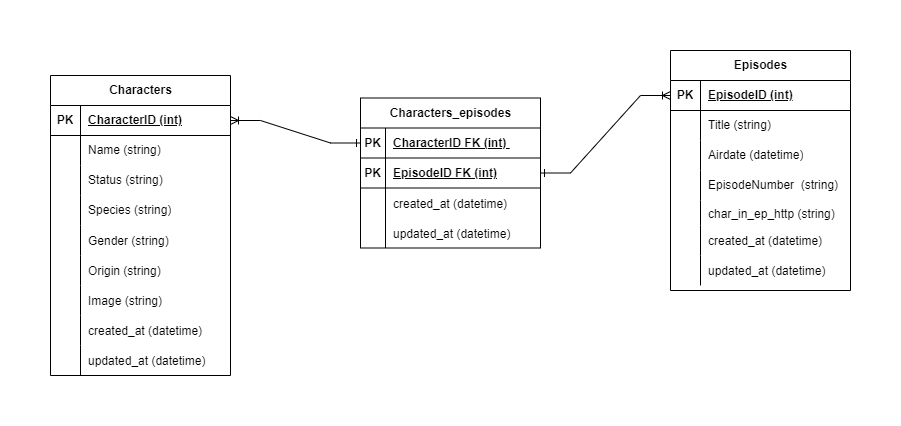

The diagram above was exported from draw.io. Its source (the exported page's mxGraphModel, read from the mxfile embedded in the PNG):
<mxGraphModel dx="383" dy="448" grid="1" gridSize="10" guides="1" tooltips="1" connect="1" arrows="1" fold="1" page="1" pageScale="1" pageWidth="850" pageHeight="1100" math="0" shadow="0">
  <root>
    <mxCell id="0" />
    <mxCell id="1" parent="0" />
    <mxCell id="Ap9VGezxgqfsywlbVvbc-1" value="Characters" style="shape=table;startSize=30;container=1;collapsible=1;childLayout=tableLayout;fixedRows=1;rowLines=0;fontStyle=1;align=center;resizeLast=1;html=1;" parent="1" vertex="1">
      <mxGeometry x="30" y="280" width="180" height="300" as="geometry" />
    </mxCell>
    <mxCell id="Ap9VGezxgqfsywlbVvbc-2" value="" style="shape=tableRow;horizontal=0;startSize=0;swimlaneHead=0;swimlaneBody=0;fillColor=none;collapsible=0;dropTarget=0;points=[[0,0.5],[1,0.5]];portConstraint=eastwest;top=0;left=0;right=0;bottom=1;" parent="Ap9VGezxgqfsywlbVvbc-1" vertex="1">
      <mxGeometry y="30" width="180" height="30" as="geometry" />
    </mxCell>
    <mxCell id="Ap9VGezxgqfsywlbVvbc-3" value="PK" style="shape=partialRectangle;connectable=0;fillColor=none;top=0;left=0;bottom=0;right=0;fontStyle=1;overflow=hidden;whiteSpace=wrap;html=1;" parent="Ap9VGezxgqfsywlbVvbc-2" vertex="1">
      <mxGeometry width="30" height="30" as="geometry">
        <mxRectangle width="30" height="30" as="alternateBounds" />
      </mxGeometry>
    </mxCell>
    <mxCell id="Ap9VGezxgqfsywlbVvbc-4" value="CharacterID (int)" style="shape=partialRectangle;connectable=0;fillColor=none;top=0;left=0;bottom=0;right=0;align=left;spacingLeft=6;fontStyle=5;overflow=hidden;whiteSpace=wrap;html=1;" parent="Ap9VGezxgqfsywlbVvbc-2" vertex="1">
      <mxGeometry x="30" width="150" height="30" as="geometry">
        <mxRectangle width="150" height="30" as="alternateBounds" />
      </mxGeometry>
    </mxCell>
    <mxCell id="Ap9VGezxgqfsywlbVvbc-5" value="" style="shape=tableRow;horizontal=0;startSize=0;swimlaneHead=0;swimlaneBody=0;fillColor=none;collapsible=0;dropTarget=0;points=[[0,0.5],[1,0.5]];portConstraint=eastwest;top=0;left=0;right=0;bottom=0;" parent="Ap9VGezxgqfsywlbVvbc-1" vertex="1">
      <mxGeometry y="60" width="180" height="30" as="geometry" />
    </mxCell>
    <mxCell id="Ap9VGezxgqfsywlbVvbc-6" value="" style="shape=partialRectangle;connectable=0;fillColor=none;top=0;left=0;bottom=0;right=0;editable=1;overflow=hidden;whiteSpace=wrap;html=1;" parent="Ap9VGezxgqfsywlbVvbc-5" vertex="1">
      <mxGeometry width="30" height="30" as="geometry">
        <mxRectangle width="30" height="30" as="alternateBounds" />
      </mxGeometry>
    </mxCell>
    <mxCell id="Ap9VGezxgqfsywlbVvbc-7" value="Name (string)" style="shape=partialRectangle;connectable=0;fillColor=none;top=0;left=0;bottom=0;right=0;align=left;spacingLeft=6;overflow=hidden;whiteSpace=wrap;html=1;" parent="Ap9VGezxgqfsywlbVvbc-5" vertex="1">
      <mxGeometry x="30" width="150" height="30" as="geometry">
        <mxRectangle width="150" height="30" as="alternateBounds" />
      </mxGeometry>
    </mxCell>
    <mxCell id="Ap9VGezxgqfsywlbVvbc-8" value="" style="shape=tableRow;horizontal=0;startSize=0;swimlaneHead=0;swimlaneBody=0;fillColor=none;collapsible=0;dropTarget=0;points=[[0,0.5],[1,0.5]];portConstraint=eastwest;top=0;left=0;right=0;bottom=0;" parent="Ap9VGezxgqfsywlbVvbc-1" vertex="1">
      <mxGeometry y="90" width="180" height="30" as="geometry" />
    </mxCell>
    <mxCell id="Ap9VGezxgqfsywlbVvbc-9" value="" style="shape=partialRectangle;connectable=0;fillColor=none;top=0;left=0;bottom=0;right=0;editable=1;overflow=hidden;whiteSpace=wrap;html=1;" parent="Ap9VGezxgqfsywlbVvbc-8" vertex="1">
      <mxGeometry width="30" height="30" as="geometry">
        <mxRectangle width="30" height="30" as="alternateBounds" />
      </mxGeometry>
    </mxCell>
    <mxCell id="Ap9VGezxgqfsywlbVvbc-10" value="Status (string)" style="shape=partialRectangle;connectable=0;fillColor=none;top=0;left=0;bottom=0;right=0;align=left;spacingLeft=6;overflow=hidden;whiteSpace=wrap;html=1;" parent="Ap9VGezxgqfsywlbVvbc-8" vertex="1">
      <mxGeometry x="30" width="150" height="30" as="geometry">
        <mxRectangle width="150" height="30" as="alternateBounds" />
      </mxGeometry>
    </mxCell>
    <mxCell id="Ap9VGezxgqfsywlbVvbc-11" value="" style="shape=tableRow;horizontal=0;startSize=0;swimlaneHead=0;swimlaneBody=0;fillColor=none;collapsible=0;dropTarget=0;points=[[0,0.5],[1,0.5]];portConstraint=eastwest;top=0;left=0;right=0;bottom=0;" parent="Ap9VGezxgqfsywlbVvbc-1" vertex="1">
      <mxGeometry y="120" width="180" height="30" as="geometry" />
    </mxCell>
    <mxCell id="Ap9VGezxgqfsywlbVvbc-12" value="" style="shape=partialRectangle;connectable=0;fillColor=none;top=0;left=0;bottom=0;right=0;editable=1;overflow=hidden;whiteSpace=wrap;html=1;" parent="Ap9VGezxgqfsywlbVvbc-11" vertex="1">
      <mxGeometry width="30" height="30" as="geometry">
        <mxRectangle width="30" height="30" as="alternateBounds" />
      </mxGeometry>
    </mxCell>
    <mxCell id="Ap9VGezxgqfsywlbVvbc-13" value="Species&amp;nbsp;(string)" style="shape=partialRectangle;connectable=0;fillColor=none;top=0;left=0;bottom=0;right=0;align=left;spacingLeft=6;overflow=hidden;whiteSpace=wrap;html=1;" parent="Ap9VGezxgqfsywlbVvbc-11" vertex="1">
      <mxGeometry x="30" width="150" height="30" as="geometry">
        <mxRectangle width="150" height="30" as="alternateBounds" />
      </mxGeometry>
    </mxCell>
    <mxCell id="Ap9VGezxgqfsywlbVvbc-24" value="" style="shape=tableRow;horizontal=0;startSize=0;swimlaneHead=0;swimlaneBody=0;fillColor=none;collapsible=0;dropTarget=0;points=[[0,0.5],[1,0.5]];portConstraint=eastwest;top=0;left=0;right=0;bottom=0;" parent="Ap9VGezxgqfsywlbVvbc-1" vertex="1">
      <mxGeometry y="150" width="180" height="30" as="geometry" />
    </mxCell>
    <mxCell id="Ap9VGezxgqfsywlbVvbc-25" value="" style="shape=partialRectangle;connectable=0;fillColor=none;top=0;left=0;bottom=0;right=0;editable=1;overflow=hidden;" parent="Ap9VGezxgqfsywlbVvbc-24" vertex="1">
      <mxGeometry width="30" height="30" as="geometry">
        <mxRectangle width="30" height="30" as="alternateBounds" />
      </mxGeometry>
    </mxCell>
    <mxCell id="Ap9VGezxgqfsywlbVvbc-26" value="Gender (string)" style="shape=partialRectangle;connectable=0;fillColor=none;top=0;left=0;bottom=0;right=0;align=left;spacingLeft=6;overflow=hidden;" parent="Ap9VGezxgqfsywlbVvbc-24" vertex="1">
      <mxGeometry x="30" width="150" height="30" as="geometry">
        <mxRectangle width="150" height="30" as="alternateBounds" />
      </mxGeometry>
    </mxCell>
    <mxCell id="Ap9VGezxgqfsywlbVvbc-28" value="" style="shape=tableRow;horizontal=0;startSize=0;swimlaneHead=0;swimlaneBody=0;fillColor=none;collapsible=0;dropTarget=0;points=[[0,0.5],[1,0.5]];portConstraint=eastwest;top=0;left=0;right=0;bottom=0;" parent="Ap9VGezxgqfsywlbVvbc-1" vertex="1">
      <mxGeometry y="180" width="180" height="30" as="geometry" />
    </mxCell>
    <mxCell id="Ap9VGezxgqfsywlbVvbc-29" value="" style="shape=partialRectangle;connectable=0;fillColor=none;top=0;left=0;bottom=0;right=0;editable=1;overflow=hidden;" parent="Ap9VGezxgqfsywlbVvbc-28" vertex="1">
      <mxGeometry width="30" height="30" as="geometry">
        <mxRectangle width="30" height="30" as="alternateBounds" />
      </mxGeometry>
    </mxCell>
    <mxCell id="Ap9VGezxgqfsywlbVvbc-30" value="Origin (string)" style="shape=partialRectangle;connectable=0;fillColor=none;top=0;left=0;bottom=0;right=0;align=left;spacingLeft=6;overflow=hidden;" parent="Ap9VGezxgqfsywlbVvbc-28" vertex="1">
      <mxGeometry x="30" width="150" height="30" as="geometry">
        <mxRectangle width="150" height="30" as="alternateBounds" />
      </mxGeometry>
    </mxCell>
    <mxCell id="Ap9VGezxgqfsywlbVvbc-32" value="" style="shape=tableRow;horizontal=0;startSize=0;swimlaneHead=0;swimlaneBody=0;fillColor=none;collapsible=0;dropTarget=0;points=[[0,0.5],[1,0.5]];portConstraint=eastwest;top=0;left=0;right=0;bottom=0;" parent="Ap9VGezxgqfsywlbVvbc-1" vertex="1">
      <mxGeometry y="210" width="180" height="30" as="geometry" />
    </mxCell>
    <mxCell id="Ap9VGezxgqfsywlbVvbc-33" value="" style="shape=partialRectangle;connectable=0;fillColor=none;top=0;left=0;bottom=0;right=0;editable=1;overflow=hidden;" parent="Ap9VGezxgqfsywlbVvbc-32" vertex="1">
      <mxGeometry width="30" height="30" as="geometry">
        <mxRectangle width="30" height="30" as="alternateBounds" />
      </mxGeometry>
    </mxCell>
    <mxCell id="Ap9VGezxgqfsywlbVvbc-34" value="Image (string)" style="shape=partialRectangle;connectable=0;fillColor=none;top=0;left=0;bottom=0;right=0;align=left;spacingLeft=6;overflow=hidden;" parent="Ap9VGezxgqfsywlbVvbc-32" vertex="1">
      <mxGeometry x="30" width="150" height="30" as="geometry">
        <mxRectangle width="150" height="30" as="alternateBounds" />
      </mxGeometry>
    </mxCell>
    <mxCell id="Ap9VGezxgqfsywlbVvbc-72" value="" style="shape=tableRow;horizontal=0;startSize=0;swimlaneHead=0;swimlaneBody=0;fillColor=none;collapsible=0;dropTarget=0;points=[[0,0.5],[1,0.5]];portConstraint=eastwest;top=0;left=0;right=0;bottom=0;" parent="Ap9VGezxgqfsywlbVvbc-1" vertex="1">
      <mxGeometry y="240" width="180" height="30" as="geometry" />
    </mxCell>
    <mxCell id="Ap9VGezxgqfsywlbVvbc-73" value="" style="shape=partialRectangle;connectable=0;fillColor=none;top=0;left=0;bottom=0;right=0;editable=1;overflow=hidden;" parent="Ap9VGezxgqfsywlbVvbc-72" vertex="1">
      <mxGeometry width="30" height="30" as="geometry">
        <mxRectangle width="30" height="30" as="alternateBounds" />
      </mxGeometry>
    </mxCell>
    <mxCell id="Ap9VGezxgqfsywlbVvbc-74" value="created_at (datetime)" style="shape=partialRectangle;connectable=0;fillColor=none;top=0;left=0;bottom=0;right=0;align=left;spacingLeft=6;overflow=hidden;" parent="Ap9VGezxgqfsywlbVvbc-72" vertex="1">
      <mxGeometry x="30" width="150" height="30" as="geometry">
        <mxRectangle width="150" height="30" as="alternateBounds" />
      </mxGeometry>
    </mxCell>
    <mxCell id="Ap9VGezxgqfsywlbVvbc-76" value="" style="shape=tableRow;horizontal=0;startSize=0;swimlaneHead=0;swimlaneBody=0;fillColor=none;collapsible=0;dropTarget=0;points=[[0,0.5],[1,0.5]];portConstraint=eastwest;top=0;left=0;right=0;bottom=0;" parent="Ap9VGezxgqfsywlbVvbc-1" vertex="1">
      <mxGeometry y="270" width="180" height="30" as="geometry" />
    </mxCell>
    <mxCell id="Ap9VGezxgqfsywlbVvbc-77" value="" style="shape=partialRectangle;connectable=0;fillColor=none;top=0;left=0;bottom=0;right=0;editable=1;overflow=hidden;" parent="Ap9VGezxgqfsywlbVvbc-76" vertex="1">
      <mxGeometry width="30" height="30" as="geometry">
        <mxRectangle width="30" height="30" as="alternateBounds" />
      </mxGeometry>
    </mxCell>
    <mxCell id="Ap9VGezxgqfsywlbVvbc-78" value="updated_at (datetime)" style="shape=partialRectangle;connectable=0;fillColor=none;top=0;left=0;bottom=0;right=0;align=left;spacingLeft=6;overflow=hidden;" parent="Ap9VGezxgqfsywlbVvbc-76" vertex="1">
      <mxGeometry x="30" width="150" height="30" as="geometry">
        <mxRectangle width="150" height="30" as="alternateBounds" />
      </mxGeometry>
    </mxCell>
    <mxCell id="Ap9VGezxgqfsywlbVvbc-35" value="Episodes" style="shape=table;startSize=30;container=1;collapsible=1;childLayout=tableLayout;fixedRows=1;rowLines=0;fontStyle=1;align=center;resizeLast=1;html=1;" parent="1" vertex="1">
      <mxGeometry x="650" y="255" width="180" height="240" as="geometry" />
    </mxCell>
    <mxCell id="Ap9VGezxgqfsywlbVvbc-36" value="" style="shape=tableRow;horizontal=0;startSize=0;swimlaneHead=0;swimlaneBody=0;fillColor=none;collapsible=0;dropTarget=0;points=[[0,0.5],[1,0.5]];portConstraint=eastwest;top=0;left=0;right=0;bottom=1;" parent="Ap9VGezxgqfsywlbVvbc-35" vertex="1">
      <mxGeometry y="30" width="180" height="30" as="geometry" />
    </mxCell>
    <mxCell id="Ap9VGezxgqfsywlbVvbc-37" value="PK" style="shape=partialRectangle;connectable=0;fillColor=none;top=0;left=0;bottom=0;right=0;fontStyle=1;overflow=hidden;whiteSpace=wrap;html=1;" parent="Ap9VGezxgqfsywlbVvbc-36" vertex="1">
      <mxGeometry width="30" height="30" as="geometry">
        <mxRectangle width="30" height="30" as="alternateBounds" />
      </mxGeometry>
    </mxCell>
    <mxCell id="Ap9VGezxgqfsywlbVvbc-38" value="EpisodeID (int)" style="shape=partialRectangle;connectable=0;fillColor=none;top=0;left=0;bottom=0;right=0;align=left;spacingLeft=6;fontStyle=5;overflow=hidden;whiteSpace=wrap;html=1;" parent="Ap9VGezxgqfsywlbVvbc-36" vertex="1">
      <mxGeometry x="30" width="150" height="30" as="geometry">
        <mxRectangle width="150" height="30" as="alternateBounds" />
      </mxGeometry>
    </mxCell>
    <mxCell id="Ap9VGezxgqfsywlbVvbc-39" value="" style="shape=tableRow;horizontal=0;startSize=0;swimlaneHead=0;swimlaneBody=0;fillColor=none;collapsible=0;dropTarget=0;points=[[0,0.5],[1,0.5]];portConstraint=eastwest;top=0;left=0;right=0;bottom=0;" parent="Ap9VGezxgqfsywlbVvbc-35" vertex="1">
      <mxGeometry y="60" width="180" height="30" as="geometry" />
    </mxCell>
    <mxCell id="Ap9VGezxgqfsywlbVvbc-40" value="" style="shape=partialRectangle;connectable=0;fillColor=none;top=0;left=0;bottom=0;right=0;editable=1;overflow=hidden;whiteSpace=wrap;html=1;" parent="Ap9VGezxgqfsywlbVvbc-39" vertex="1">
      <mxGeometry width="30" height="30" as="geometry">
        <mxRectangle width="30" height="30" as="alternateBounds" />
      </mxGeometry>
    </mxCell>
    <mxCell id="Ap9VGezxgqfsywlbVvbc-41" value="Title&amp;nbsp;(string)" style="shape=partialRectangle;connectable=0;fillColor=none;top=0;left=0;bottom=0;right=0;align=left;spacingLeft=6;overflow=hidden;whiteSpace=wrap;html=1;" parent="Ap9VGezxgqfsywlbVvbc-39" vertex="1">
      <mxGeometry x="30" width="150" height="30" as="geometry">
        <mxRectangle width="150" height="30" as="alternateBounds" />
      </mxGeometry>
    </mxCell>
    <mxCell id="Ap9VGezxgqfsywlbVvbc-42" value="" style="shape=tableRow;horizontal=0;startSize=0;swimlaneHead=0;swimlaneBody=0;fillColor=none;collapsible=0;dropTarget=0;points=[[0,0.5],[1,0.5]];portConstraint=eastwest;top=0;left=0;right=0;bottom=0;" parent="Ap9VGezxgqfsywlbVvbc-35" vertex="1">
      <mxGeometry y="90" width="180" height="30" as="geometry" />
    </mxCell>
    <mxCell id="Ap9VGezxgqfsywlbVvbc-43" value="" style="shape=partialRectangle;connectable=0;fillColor=none;top=0;left=0;bottom=0;right=0;editable=1;overflow=hidden;whiteSpace=wrap;html=1;" parent="Ap9VGezxgqfsywlbVvbc-42" vertex="1">
      <mxGeometry width="30" height="30" as="geometry">
        <mxRectangle width="30" height="30" as="alternateBounds" />
      </mxGeometry>
    </mxCell>
    <mxCell id="Ap9VGezxgqfsywlbVvbc-44" value="Airdate (datetime)" style="shape=partialRectangle;connectable=0;fillColor=none;top=0;left=0;bottom=0;right=0;align=left;spacingLeft=6;overflow=hidden;whiteSpace=wrap;html=1;" parent="Ap9VGezxgqfsywlbVvbc-42" vertex="1">
      <mxGeometry x="30" width="150" height="30" as="geometry">
        <mxRectangle width="150" height="30" as="alternateBounds" />
      </mxGeometry>
    </mxCell>
    <mxCell id="Ap9VGezxgqfsywlbVvbc-45" value="" style="shape=tableRow;horizontal=0;startSize=0;swimlaneHead=0;swimlaneBody=0;fillColor=none;collapsible=0;dropTarget=0;points=[[0,0.5],[1,0.5]];portConstraint=eastwest;top=0;left=0;right=0;bottom=0;" parent="Ap9VGezxgqfsywlbVvbc-35" vertex="1">
      <mxGeometry y="120" width="180" height="30" as="geometry" />
    </mxCell>
    <mxCell id="Ap9VGezxgqfsywlbVvbc-46" value="" style="shape=partialRectangle;connectable=0;fillColor=none;top=0;left=0;bottom=0;right=0;editable=1;overflow=hidden;whiteSpace=wrap;html=1;" parent="Ap9VGezxgqfsywlbVvbc-45" vertex="1">
      <mxGeometry width="30" height="30" as="geometry">
        <mxRectangle width="30" height="30" as="alternateBounds" />
      </mxGeometry>
    </mxCell>
    <mxCell id="Ap9VGezxgqfsywlbVvbc-47" value="EpisodeNumber&amp;nbsp;&amp;nbsp;(string)" style="shape=partialRectangle;connectable=0;fillColor=none;top=0;left=0;bottom=0;right=0;align=left;spacingLeft=6;overflow=hidden;whiteSpace=wrap;html=1;" parent="Ap9VGezxgqfsywlbVvbc-45" vertex="1">
      <mxGeometry x="30" width="150" height="30" as="geometry">
        <mxRectangle width="150" height="30" as="alternateBounds" />
      </mxGeometry>
    </mxCell>
    <mxCell id="Ap9VGezxgqfsywlbVvbc-49" value="" style="shape=tableRow;horizontal=0;startSize=0;swimlaneHead=0;swimlaneBody=0;fillColor=none;collapsible=0;dropTarget=0;points=[[0,0.5],[1,0.5]];portConstraint=eastwest;top=0;left=0;right=0;bottom=0;" parent="Ap9VGezxgqfsywlbVvbc-35" vertex="1">
      <mxGeometry y="150" width="180" height="25" as="geometry" />
    </mxCell>
    <mxCell id="Ap9VGezxgqfsywlbVvbc-50" value="" style="shape=partialRectangle;connectable=0;fillColor=none;top=0;left=0;bottom=0;right=0;editable=1;overflow=hidden;" parent="Ap9VGezxgqfsywlbVvbc-49" vertex="1">
      <mxGeometry width="30" height="25" as="geometry">
        <mxRectangle width="30" height="25" as="alternateBounds" />
      </mxGeometry>
    </mxCell>
    <mxCell id="Ap9VGezxgqfsywlbVvbc-51" value="char_in_ep_http (string)" style="shape=partialRectangle;connectable=0;fillColor=none;top=0;left=0;bottom=0;right=0;align=left;spacingLeft=6;overflow=hidden;" parent="Ap9VGezxgqfsywlbVvbc-49" vertex="1">
      <mxGeometry x="30" width="150" height="25" as="geometry">
        <mxRectangle width="150" height="25" as="alternateBounds" />
      </mxGeometry>
    </mxCell>
    <mxCell id="Ap9VGezxgqfsywlbVvbc-91" value="" style="shape=tableRow;horizontal=0;startSize=0;swimlaneHead=0;swimlaneBody=0;fillColor=none;collapsible=0;dropTarget=0;points=[[0,0.5],[1,0.5]];portConstraint=eastwest;top=0;left=0;right=0;bottom=0;" parent="Ap9VGezxgqfsywlbVvbc-35" vertex="1">
      <mxGeometry y="175" width="180" height="30" as="geometry" />
    </mxCell>
    <mxCell id="Ap9VGezxgqfsywlbVvbc-92" value="" style="shape=partialRectangle;connectable=0;fillColor=none;top=0;left=0;bottom=0;right=0;editable=1;overflow=hidden;" parent="Ap9VGezxgqfsywlbVvbc-91" vertex="1">
      <mxGeometry width="30" height="30" as="geometry">
        <mxRectangle width="30" height="30" as="alternateBounds" />
      </mxGeometry>
    </mxCell>
    <mxCell id="Ap9VGezxgqfsywlbVvbc-93" value="created_at (datetime)" style="shape=partialRectangle;connectable=0;fillColor=none;top=0;left=0;bottom=0;right=0;align=left;spacingLeft=6;overflow=hidden;" parent="Ap9VGezxgqfsywlbVvbc-91" vertex="1">
      <mxGeometry x="30" width="150" height="30" as="geometry">
        <mxRectangle width="150" height="30" as="alternateBounds" />
      </mxGeometry>
    </mxCell>
    <mxCell id="Ap9VGezxgqfsywlbVvbc-87" value="" style="shape=tableRow;horizontal=0;startSize=0;swimlaneHead=0;swimlaneBody=0;fillColor=none;collapsible=0;dropTarget=0;points=[[0,0.5],[1,0.5]];portConstraint=eastwest;top=0;left=0;right=0;bottom=0;" parent="Ap9VGezxgqfsywlbVvbc-35" vertex="1">
      <mxGeometry y="205" width="180" height="30" as="geometry" />
    </mxCell>
    <mxCell id="Ap9VGezxgqfsywlbVvbc-88" value="" style="shape=partialRectangle;connectable=0;fillColor=none;top=0;left=0;bottom=0;right=0;editable=1;overflow=hidden;" parent="Ap9VGezxgqfsywlbVvbc-87" vertex="1">
      <mxGeometry width="30" height="30" as="geometry">
        <mxRectangle width="30" height="30" as="alternateBounds" />
      </mxGeometry>
    </mxCell>
    <mxCell id="Ap9VGezxgqfsywlbVvbc-89" value="updated_at (datetime)" style="shape=partialRectangle;connectable=0;fillColor=none;top=0;left=0;bottom=0;right=0;align=left;spacingLeft=6;overflow=hidden;" parent="Ap9VGezxgqfsywlbVvbc-87" vertex="1">
      <mxGeometry x="30" width="150" height="30" as="geometry">
        <mxRectangle width="150" height="30" as="alternateBounds" />
      </mxGeometry>
    </mxCell>
    <mxCell id="Ap9VGezxgqfsywlbVvbc-52" value="Characters_episodes" style="shape=table;startSize=30;container=1;collapsible=1;childLayout=tableLayout;fixedRows=1;rowLines=0;fontStyle=1;align=center;resizeLast=1;html=1;" parent="1" vertex="1">
      <mxGeometry x="340" y="302.5" width="180" height="150" as="geometry" />
    </mxCell>
    <mxCell id="Ap9VGezxgqfsywlbVvbc-53" value="" style="shape=tableRow;horizontal=0;startSize=0;swimlaneHead=0;swimlaneBody=0;fillColor=none;collapsible=0;dropTarget=0;points=[[0,0.5],[1,0.5]];portConstraint=eastwest;top=0;left=0;right=0;bottom=1;" parent="Ap9VGezxgqfsywlbVvbc-52" vertex="1">
      <mxGeometry y="30" width="180" height="30" as="geometry" />
    </mxCell>
    <mxCell id="Ap9VGezxgqfsywlbVvbc-54" value="PK" style="shape=partialRectangle;connectable=0;fillColor=none;top=0;left=0;bottom=0;right=0;fontStyle=1;overflow=hidden;whiteSpace=wrap;html=1;" parent="Ap9VGezxgqfsywlbVvbc-53" vertex="1">
      <mxGeometry width="25" height="30" as="geometry">
        <mxRectangle width="25" height="30" as="alternateBounds" />
      </mxGeometry>
    </mxCell>
    <mxCell id="Ap9VGezxgqfsywlbVvbc-55" value="CharacterID FK (int)&amp;nbsp;" style="shape=partialRectangle;connectable=0;fillColor=none;top=0;left=0;bottom=0;right=0;align=left;spacingLeft=6;fontStyle=5;overflow=hidden;whiteSpace=wrap;html=1;" parent="Ap9VGezxgqfsywlbVvbc-53" vertex="1">
      <mxGeometry x="25" width="155" height="30" as="geometry">
        <mxRectangle width="155" height="30" as="alternateBounds" />
      </mxGeometry>
    </mxCell>
    <mxCell id="Ap9VGezxgqfsywlbVvbc-66" value="" style="shape=tableRow;horizontal=0;startSize=0;swimlaneHead=0;swimlaneBody=0;fillColor=none;collapsible=0;dropTarget=0;points=[[0,0.5],[1,0.5]];portConstraint=eastwest;top=0;left=0;right=0;bottom=1;" parent="Ap9VGezxgqfsywlbVvbc-52" vertex="1">
      <mxGeometry y="60" width="180" height="30" as="geometry" />
    </mxCell>
    <mxCell id="Ap9VGezxgqfsywlbVvbc-67" value="PK" style="shape=partialRectangle;connectable=0;fillColor=none;top=0;left=0;bottom=0;right=0;fontStyle=1;overflow=hidden;whiteSpace=wrap;html=1;" parent="Ap9VGezxgqfsywlbVvbc-66" vertex="1">
      <mxGeometry width="25" height="30" as="geometry">
        <mxRectangle width="25" height="30" as="alternateBounds" />
      </mxGeometry>
    </mxCell>
    <mxCell id="Ap9VGezxgqfsywlbVvbc-68" value="EpisodeID FK (int)" style="shape=partialRectangle;connectable=0;fillColor=none;top=0;left=0;bottom=0;right=0;align=left;spacingLeft=6;fontStyle=5;overflow=hidden;whiteSpace=wrap;html=1;" parent="Ap9VGezxgqfsywlbVvbc-66" vertex="1">
      <mxGeometry x="25" width="155" height="30" as="geometry">
        <mxRectangle width="155" height="30" as="alternateBounds" />
      </mxGeometry>
    </mxCell>
    <mxCell id="Ap9VGezxgqfsywlbVvbc-99" value="" style="shape=tableRow;horizontal=0;startSize=0;swimlaneHead=0;swimlaneBody=0;fillColor=none;collapsible=0;dropTarget=0;points=[[0,0.5],[1,0.5]];portConstraint=eastwest;top=0;left=0;right=0;bottom=0;" parent="Ap9VGezxgqfsywlbVvbc-52" vertex="1">
      <mxGeometry y="90" width="180" height="30" as="geometry" />
    </mxCell>
    <mxCell id="Ap9VGezxgqfsywlbVvbc-100" value="" style="shape=partialRectangle;connectable=0;fillColor=none;top=0;left=0;bottom=0;right=0;editable=1;overflow=hidden;" parent="Ap9VGezxgqfsywlbVvbc-99" vertex="1">
      <mxGeometry width="25" height="30" as="geometry">
        <mxRectangle width="25" height="30" as="alternateBounds" />
      </mxGeometry>
    </mxCell>
    <mxCell id="Ap9VGezxgqfsywlbVvbc-101" value="created_at (datetime)" style="shape=partialRectangle;connectable=0;fillColor=none;top=0;left=0;bottom=0;right=0;align=left;spacingLeft=6;overflow=hidden;" parent="Ap9VGezxgqfsywlbVvbc-99" vertex="1">
      <mxGeometry x="25" width="155" height="30" as="geometry">
        <mxRectangle width="155" height="30" as="alternateBounds" />
      </mxGeometry>
    </mxCell>
    <mxCell id="Ap9VGezxgqfsywlbVvbc-95" value="" style="shape=tableRow;horizontal=0;startSize=0;swimlaneHead=0;swimlaneBody=0;fillColor=none;collapsible=0;dropTarget=0;points=[[0,0.5],[1,0.5]];portConstraint=eastwest;top=0;left=0;right=0;bottom=0;" parent="Ap9VGezxgqfsywlbVvbc-52" vertex="1">
      <mxGeometry y="120" width="180" height="30" as="geometry" />
    </mxCell>
    <mxCell id="Ap9VGezxgqfsywlbVvbc-96" value="" style="shape=partialRectangle;connectable=0;fillColor=none;top=0;left=0;bottom=0;right=0;editable=1;overflow=hidden;" parent="Ap9VGezxgqfsywlbVvbc-95" vertex="1">
      <mxGeometry width="25" height="30" as="geometry">
        <mxRectangle width="25" height="30" as="alternateBounds" />
      </mxGeometry>
    </mxCell>
    <mxCell id="Ap9VGezxgqfsywlbVvbc-97" value="updated_at (datetime)" style="shape=partialRectangle;connectable=0;fillColor=none;top=0;left=0;bottom=0;right=0;align=left;spacingLeft=6;overflow=hidden;" parent="Ap9VGezxgqfsywlbVvbc-95" vertex="1">
      <mxGeometry x="25" width="155" height="30" as="geometry">
        <mxRectangle width="155" height="30" as="alternateBounds" />
      </mxGeometry>
    </mxCell>
    <mxCell id="Ap9VGezxgqfsywlbVvbc-69" value="" style="edgeStyle=entityRelationEdgeStyle;fontSize=12;html=1;endArrow=ERoneToMany;rounded=0;exitX=0;exitY=0.5;exitDx=0;exitDy=0;entryX=1;entryY=0.5;entryDx=0;entryDy=0;startArrow=ERone;startFill=0;" parent="1" source="Ap9VGezxgqfsywlbVvbc-53" target="Ap9VGezxgqfsywlbVvbc-2" edge="1">
      <mxGeometry width="100" height="100" relative="1" as="geometry">
        <mxPoint x="460" y="280" as="sourcePoint" />
        <mxPoint x="360" y="380" as="targetPoint" />
      </mxGeometry>
    </mxCell>
    <mxCell id="Ap9VGezxgqfsywlbVvbc-70" value="" style="edgeStyle=entityRelationEdgeStyle;fontSize=12;html=1;endArrow=ERoneToMany;endFill=0;rounded=0;exitX=1;exitY=0.5;exitDx=0;exitDy=0;entryX=0;entryY=0.5;entryDx=0;entryDy=0;startArrow=ERone;startFill=0;" parent="1" source="Ap9VGezxgqfsywlbVvbc-66" target="Ap9VGezxgqfsywlbVvbc-36" edge="1">
      <mxGeometry width="100" height="100" relative="1" as="geometry">
        <mxPoint x="510" y="370" as="sourcePoint" />
        <mxPoint x="610" y="270" as="targetPoint" />
      </mxGeometry>
    </mxCell>
    <mxCell id="Ap9VGezxgqfsywlbVvbc-80" value="" style="shape=tableRow;horizontal=0;startSize=0;swimlaneHead=0;swimlaneBody=0;fillColor=none;collapsible=0;dropTarget=0;points=[[0,0.5],[1,0.5]];portConstraint=eastwest;top=0;left=0;right=0;bottom=0;" parent="1" vertex="1">
      <mxGeometry x="40" y="530" width="180" height="30" as="geometry" />
    </mxCell>
    <mxCell id="Ap9VGezxgqfsywlbVvbc-81" value="" style="shape=partialRectangle;connectable=0;fillColor=none;top=0;left=0;bottom=0;right=0;editable=1;overflow=hidden;" parent="Ap9VGezxgqfsywlbVvbc-80" vertex="1">
      <mxGeometry width="30" height="30" as="geometry">
        <mxRectangle width="30" height="30" as="alternateBounds" />
      </mxGeometry>
    </mxCell>
    <mxCell id="Ap9VGezxgqfsywlbVvbc-83" value="" style="shape=tableRow;horizontal=0;startSize=0;swimlaneHead=0;swimlaneBody=0;fillColor=none;collapsible=0;dropTarget=0;points=[[0,0.5],[1,0.5]];portConstraint=eastwest;top=0;left=0;right=0;bottom=0;" parent="1" vertex="1">
      <mxGeometry x="50" y="540" width="180" height="30" as="geometry" />
    </mxCell>
    <mxCell id="Ap9VGezxgqfsywlbVvbc-84" value="" style="shape=partialRectangle;connectable=0;fillColor=none;top=0;left=0;bottom=0;right=0;editable=1;overflow=hidden;" parent="Ap9VGezxgqfsywlbVvbc-83" vertex="1">
      <mxGeometry width="30" height="30" as="geometry">
        <mxRectangle width="30" height="30" as="alternateBounds" />
      </mxGeometry>
    </mxCell>
  </root>
</mxGraphModel>